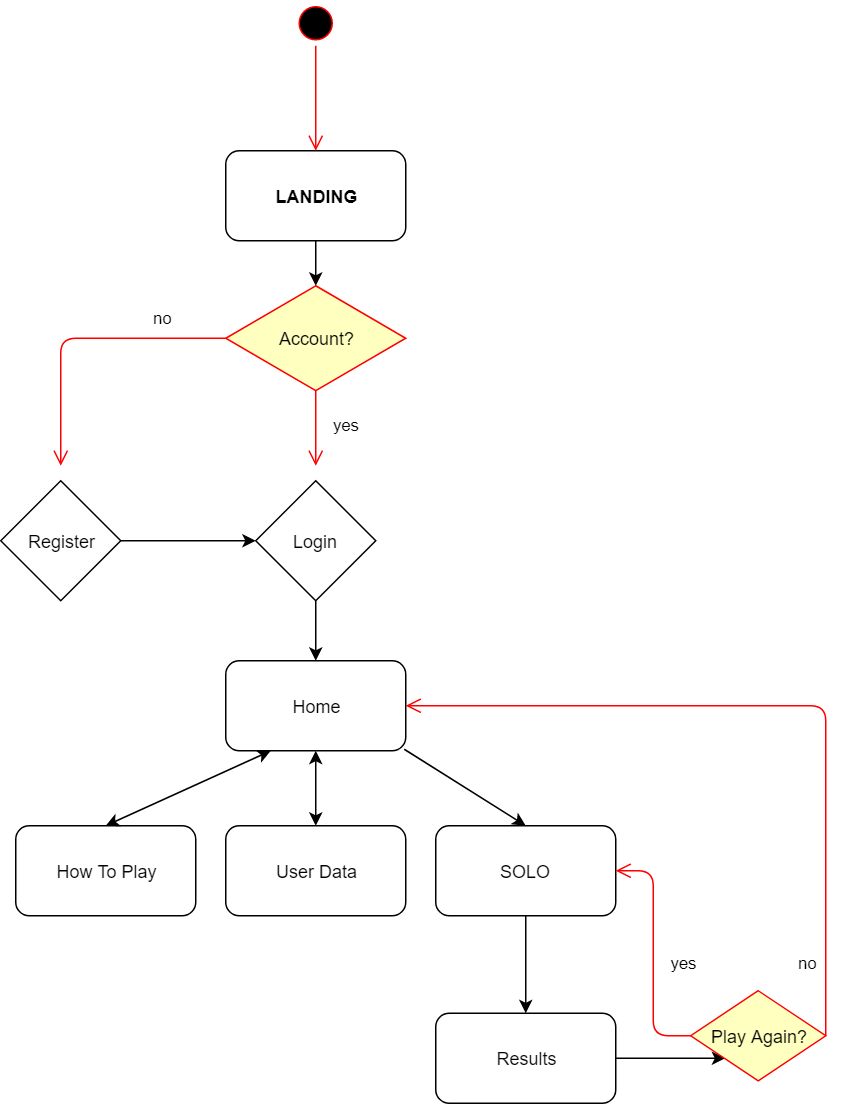

The diagram above was exported from draw.io. Its source (the exported page's mxGraphModel, read from the mxfile embedded in the PNG):
<mxGraphModel dx="1394" dy="1847" grid="1" gridSize="10" guides="1" tooltips="1" connect="1" arrows="1" fold="1" page="1" pageScale="1" pageWidth="850" pageHeight="1100" math="0" shadow="0">
  <root>
    <mxCell id="0" />
    <mxCell id="1" parent="0" />
    <mxCell id="hmxV-Ch4DIW_TeSDaY6f-91" value="Login" style="rhombus;whiteSpace=wrap;html=1;" vertex="1" parent="1">
      <mxGeometry x="320" y="160" width="80" height="80" as="geometry" />
    </mxCell>
    <mxCell id="hmxV-Ch4DIW_TeSDaY6f-92" value="Register" style="rhombus;whiteSpace=wrap;html=1;" vertex="1" parent="1">
      <mxGeometry x="150" y="160" width="80" height="80" as="geometry" />
    </mxCell>
    <mxCell id="hmxV-Ch4DIW_TeSDaY6f-93" value="Home" style="rounded=1;whiteSpace=wrap;html=1;" vertex="1" parent="1">
      <mxGeometry x="300" y="280" width="120" height="60" as="geometry" />
    </mxCell>
    <mxCell id="hmxV-Ch4DIW_TeSDaY6f-94" value="How To Play" style="rounded=1;whiteSpace=wrap;html=1;" vertex="1" parent="1">
      <mxGeometry x="160" y="390" width="120" height="60" as="geometry" />
    </mxCell>
    <mxCell id="hmxV-Ch4DIW_TeSDaY6f-95" value="User Data" style="rounded=1;whiteSpace=wrap;html=1;" vertex="1" parent="1">
      <mxGeometry x="300" y="390" width="120" height="60" as="geometry" />
    </mxCell>
    <mxCell id="hmxV-Ch4DIW_TeSDaY6f-96" value="&lt;b&gt;LANDING&lt;/b&gt;" style="rounded=1;whiteSpace=wrap;html=1;" vertex="1" parent="1">
      <mxGeometry x="300" y="-60" width="120" height="60" as="geometry" />
    </mxCell>
    <mxCell id="hmxV-Ch4DIW_TeSDaY6f-103" value="" style="endArrow=classic;html=1;exitX=1;exitY=0.5;exitDx=0;exitDy=0;entryX=0;entryY=0.5;entryDx=0;entryDy=0;" edge="1" parent="1" source="hmxV-Ch4DIW_TeSDaY6f-92" target="hmxV-Ch4DIW_TeSDaY6f-91">
      <mxGeometry width="50" height="50" relative="1" as="geometry">
        <mxPoint x="140" y="420" as="sourcePoint" />
        <mxPoint x="190" y="370" as="targetPoint" />
      </mxGeometry>
    </mxCell>
    <mxCell id="hmxV-Ch4DIW_TeSDaY6f-104" value="" style="endArrow=classic;html=1;exitX=0.5;exitY=1;exitDx=0;exitDy=0;" edge="1" parent="1" source="hmxV-Ch4DIW_TeSDaY6f-91" target="hmxV-Ch4DIW_TeSDaY6f-93">
      <mxGeometry width="50" height="50" relative="1" as="geometry">
        <mxPoint x="150" y="520" as="sourcePoint" />
        <mxPoint x="200" y="470" as="targetPoint" />
      </mxGeometry>
    </mxCell>
    <mxCell id="hmxV-Ch4DIW_TeSDaY6f-108" value="" style="endArrow=classic;startArrow=classic;html=1;entryX=0.25;entryY=1;entryDx=0;entryDy=0;exitX=0.5;exitY=0;exitDx=0;exitDy=0;" edge="1" parent="1" source="hmxV-Ch4DIW_TeSDaY6f-94" target="hmxV-Ch4DIW_TeSDaY6f-93">
      <mxGeometry width="50" height="50" relative="1" as="geometry">
        <mxPoint x="220" y="560" as="sourcePoint" />
        <mxPoint x="270" y="510" as="targetPoint" />
      </mxGeometry>
    </mxCell>
    <mxCell id="hmxV-Ch4DIW_TeSDaY6f-109" value="" style="endArrow=classic;startArrow=classic;html=1;entryX=0.5;entryY=1;entryDx=0;entryDy=0;exitX=0.5;exitY=0;exitDx=0;exitDy=0;" edge="1" parent="1" source="hmxV-Ch4DIW_TeSDaY6f-95" target="hmxV-Ch4DIW_TeSDaY6f-93">
      <mxGeometry width="50" height="50" relative="1" as="geometry">
        <mxPoint x="240" y="550" as="sourcePoint" />
        <mxPoint x="290" y="500" as="targetPoint" />
      </mxGeometry>
    </mxCell>
    <mxCell id="hmxV-Ch4DIW_TeSDaY6f-114" value="SOLO" style="rounded=1;whiteSpace=wrap;html=1;" vertex="1" parent="1">
      <mxGeometry x="440" y="390" width="120" height="60" as="geometry" />
    </mxCell>
    <mxCell id="hmxV-Ch4DIW_TeSDaY6f-115" value="" style="ellipse;html=1;shape=startState;fillColor=#000000;strokeColor=#ff0000;" vertex="1" parent="1">
      <mxGeometry x="345" y="-160" width="30" height="30" as="geometry" />
    </mxCell>
    <mxCell id="hmxV-Ch4DIW_TeSDaY6f-116" value="" style="edgeStyle=orthogonalEdgeStyle;html=1;verticalAlign=bottom;endArrow=open;endSize=8;strokeColor=#ff0000;" edge="1" source="hmxV-Ch4DIW_TeSDaY6f-115" parent="1">
      <mxGeometry relative="1" as="geometry">
        <mxPoint x="360" y="-60" as="targetPoint" />
      </mxGeometry>
    </mxCell>
    <mxCell id="hmxV-Ch4DIW_TeSDaY6f-117" value="" style="endArrow=classic;html=1;exitX=0.992;exitY=0.983;exitDx=0;exitDy=0;exitPerimeter=0;entryX=0.5;entryY=0;entryDx=0;entryDy=0;" edge="1" parent="1" source="hmxV-Ch4DIW_TeSDaY6f-93" target="hmxV-Ch4DIW_TeSDaY6f-114">
      <mxGeometry width="50" height="50" relative="1" as="geometry">
        <mxPoint x="440" y="380" as="sourcePoint" />
        <mxPoint x="490" y="330" as="targetPoint" />
      </mxGeometry>
    </mxCell>
    <mxCell id="hmxV-Ch4DIW_TeSDaY6f-135" style="edgeStyle=orthogonalEdgeStyle;rounded=0;orthogonalLoop=1;jettySize=auto;html=1;exitX=1;exitY=0.5;exitDx=0;exitDy=0;entryX=0;entryY=1;entryDx=0;entryDy=0;" edge="1" parent="1" source="hmxV-Ch4DIW_TeSDaY6f-119" target="hmxV-Ch4DIW_TeSDaY6f-132">
      <mxGeometry relative="1" as="geometry" />
    </mxCell>
    <mxCell id="hmxV-Ch4DIW_TeSDaY6f-119" value="Results" style="rounded=1;whiteSpace=wrap;html=1;" vertex="1" parent="1">
      <mxGeometry x="440" y="515" width="120" height="60" as="geometry" />
    </mxCell>
    <mxCell id="hmxV-Ch4DIW_TeSDaY6f-120" value="" style="endArrow=classic;html=1;exitX=0.5;exitY=1;exitDx=0;exitDy=0;entryX=0.5;entryY=0;entryDx=0;entryDy=0;" edge="1" parent="1" source="hmxV-Ch4DIW_TeSDaY6f-114" target="hmxV-Ch4DIW_TeSDaY6f-119">
      <mxGeometry width="50" height="50" relative="1" as="geometry">
        <mxPoint x="290" y="550" as="sourcePoint" />
        <mxPoint x="340" y="500" as="targetPoint" />
      </mxGeometry>
    </mxCell>
    <mxCell id="hmxV-Ch4DIW_TeSDaY6f-132" value="Play Again?" style="rhombus;whiteSpace=wrap;html=1;fillColor=#ffffc0;strokeColor=#ff0000;" vertex="1" parent="1">
      <mxGeometry x="610" y="500" width="90" height="60" as="geometry" />
    </mxCell>
    <mxCell id="hmxV-Ch4DIW_TeSDaY6f-133" value="no" style="edgeStyle=orthogonalEdgeStyle;html=1;align=left;verticalAlign=bottom;endArrow=open;endSize=8;strokeColor=#ff0000;entryX=1;entryY=0.5;entryDx=0;entryDy=0;" edge="1" source="hmxV-Ch4DIW_TeSDaY6f-132" parent="1" target="hmxV-Ch4DIW_TeSDaY6f-93">
      <mxGeometry x="-0.04" y="180" relative="1" as="geometry">
        <mxPoint x="760" y="420" as="targetPoint" />
        <Array as="points">
          <mxPoint x="700" y="520" />
          <mxPoint x="700" y="310" />
        </Array>
        <mxPoint as="offset" />
      </mxGeometry>
    </mxCell>
    <mxCell id="hmxV-Ch4DIW_TeSDaY6f-134" value="yes" style="edgeStyle=orthogonalEdgeStyle;html=1;align=left;verticalAlign=top;endArrow=open;endSize=8;strokeColor=#ff0000;entryX=1;entryY=0.5;entryDx=0;entryDy=0;" edge="1" source="hmxV-Ch4DIW_TeSDaY6f-132" parent="1" target="hmxV-Ch4DIW_TeSDaY6f-114">
      <mxGeometry x="0.0769" y="-10" relative="1" as="geometry">
        <mxPoint x="620" y="500" as="targetPoint" />
        <mxPoint as="offset" />
      </mxGeometry>
    </mxCell>
    <mxCell id="hmxV-Ch4DIW_TeSDaY6f-137" value="Account?" style="rhombus;whiteSpace=wrap;html=1;fillColor=#ffffc0;strokeColor=#ff0000;" vertex="1" parent="1">
      <mxGeometry x="300" y="30" width="120" height="70" as="geometry" />
    </mxCell>
    <mxCell id="hmxV-Ch4DIW_TeSDaY6f-138" value="no" style="edgeStyle=orthogonalEdgeStyle;html=1;align=left;verticalAlign=bottom;endArrow=open;endSize=8;strokeColor=#ff0000;" edge="1" source="hmxV-Ch4DIW_TeSDaY6f-137" parent="1">
      <mxGeometry x="-0.4872" y="-5" relative="1" as="geometry">
        <mxPoint x="190" y="150" as="targetPoint" />
        <mxPoint as="offset" />
      </mxGeometry>
    </mxCell>
    <mxCell id="hmxV-Ch4DIW_TeSDaY6f-139" value="yes" style="edgeStyle=orthogonalEdgeStyle;html=1;align=left;verticalAlign=top;endArrow=open;endSize=8;strokeColor=#ff0000;" edge="1" source="hmxV-Ch4DIW_TeSDaY6f-137" parent="1">
      <mxGeometry x="-0.6" y="10" relative="1" as="geometry">
        <mxPoint x="360" y="150" as="targetPoint" />
        <mxPoint as="offset" />
      </mxGeometry>
    </mxCell>
    <mxCell id="hmxV-Ch4DIW_TeSDaY6f-140" value="" style="endArrow=classic;html=1;exitX=0.5;exitY=1;exitDx=0;exitDy=0;" edge="1" parent="1" source="hmxV-Ch4DIW_TeSDaY6f-96" target="hmxV-Ch4DIW_TeSDaY6f-137">
      <mxGeometry width="50" height="50" relative="1" as="geometry">
        <mxPoint x="40" y="300" as="sourcePoint" />
        <mxPoint x="90" y="250" as="targetPoint" />
      </mxGeometry>
    </mxCell>
  </root>
</mxGraphModel>